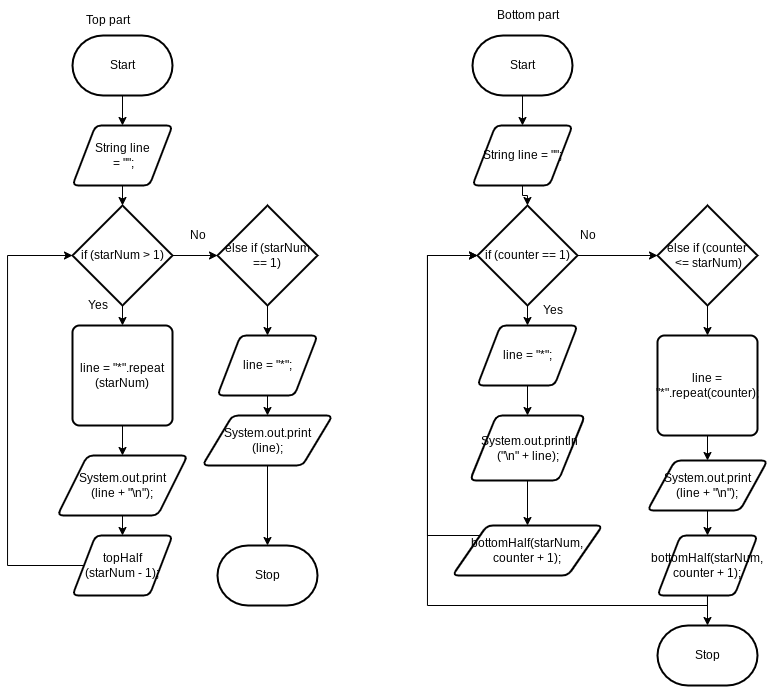

The diagram above was exported from draw.io. Its source (the exported page's mxGraphModel, read from the mxfile embedded in the PNG):
<mxGraphModel dx="511" dy="1346" grid="1" gridSize="10" guides="1" tooltips="1" connect="1" arrows="1" fold="1" page="1" pageScale="1" pageWidth="850" pageHeight="1100" math="0" shadow="0">
  <root>
    <mxCell id="0" />
    <mxCell id="1" parent="0" />
    <mxCell id="2" value="Stop" style="strokeWidth=2;html=1;shape=mxgraph.flowchart.terminator;whiteSpace=wrap;" vertex="1" parent="1">
      <mxGeometry x="240" y="530" width="100" height="60" as="geometry" />
    </mxCell>
    <mxCell id="6" style="edgeStyle=orthogonalEdgeStyle;html=1;entryX=0.5;entryY=0;entryDx=0;entryDy=0;rounded=0;" edge="1" parent="1" source="3" target="5">
      <mxGeometry relative="1" as="geometry" />
    </mxCell>
    <mxCell id="3" value="Start" style="strokeWidth=2;html=1;shape=mxgraph.flowchart.terminator;whiteSpace=wrap;" vertex="1" parent="1">
      <mxGeometry x="95" y="20" width="100" height="60" as="geometry" />
    </mxCell>
    <mxCell id="4" value="Top part" style="text;html=1;align=center;verticalAlign=middle;resizable=0;points=[];autosize=1;strokeColor=none;fillColor=none;" vertex="1" parent="1">
      <mxGeometry x="95" y="-10" width="70" height="30" as="geometry" />
    </mxCell>
    <mxCell id="17" style="edgeStyle=orthogonalEdgeStyle;rounded=0;html=1;" edge="1" parent="1" source="5" target="8">
      <mxGeometry relative="1" as="geometry" />
    </mxCell>
    <mxCell id="5" value="&lt;div&gt;String line&lt;/div&gt;&lt;div&gt;&amp;nbsp;= &quot;&quot;;&lt;/div&gt;" style="shape=parallelogram;html=1;strokeWidth=2;perimeter=parallelogramPerimeter;whiteSpace=wrap;rounded=1;arcSize=12;size=0.23;" vertex="1" parent="1">
      <mxGeometry x="95" y="110" width="100" height="60" as="geometry" />
    </mxCell>
    <mxCell id="24" style="edgeStyle=orthogonalEdgeStyle;rounded=0;html=1;" edge="1" parent="1" source="7" target="21">
      <mxGeometry relative="1" as="geometry" />
    </mxCell>
    <mxCell id="7" value="else if (starNum == 1)" style="strokeWidth=2;html=1;shape=mxgraph.flowchart.decision;whiteSpace=wrap;" vertex="1" parent="1">
      <mxGeometry x="240" y="190" width="100" height="100" as="geometry" />
    </mxCell>
    <mxCell id="10" style="edgeStyle=orthogonalEdgeStyle;rounded=0;html=1;" edge="1" parent="1" source="8" target="11">
      <mxGeometry relative="1" as="geometry">
        <mxPoint x="110" y="330" as="targetPoint" />
      </mxGeometry>
    </mxCell>
    <mxCell id="19" style="edgeStyle=orthogonalEdgeStyle;rounded=0;html=1;entryX=0;entryY=0.5;entryDx=0;entryDy=0;entryPerimeter=0;" edge="1" parent="1" source="8" target="7">
      <mxGeometry relative="1" as="geometry" />
    </mxCell>
    <mxCell id="8" value="if (starNum &amp;gt; 1)" style="strokeWidth=2;html=1;shape=mxgraph.flowchart.decision;whiteSpace=wrap;" vertex="1" parent="1">
      <mxGeometry x="95" y="190" width="100" height="100" as="geometry" />
    </mxCell>
    <mxCell id="13" style="edgeStyle=orthogonalEdgeStyle;rounded=0;html=1;" edge="1" parent="1" source="11" target="12">
      <mxGeometry relative="1" as="geometry" />
    </mxCell>
    <mxCell id="11" value="line = &quot;*&quot;.repeat&lt;br&gt;(starNum)" style="rounded=1;whiteSpace=wrap;html=1;absoluteArcSize=1;arcSize=14;strokeWidth=2;" vertex="1" parent="1">
      <mxGeometry x="95" y="310" width="100" height="100" as="geometry" />
    </mxCell>
    <mxCell id="15" style="edgeStyle=orthogonalEdgeStyle;rounded=0;html=1;entryX=0.5;entryY=0;entryDx=0;entryDy=0;" edge="1" parent="1" source="12" target="14">
      <mxGeometry relative="1" as="geometry" />
    </mxCell>
    <mxCell id="12" value="System.out.print&lt;br&gt;(line + &quot;\n&quot;);" style="shape=parallelogram;html=1;strokeWidth=2;perimeter=parallelogramPerimeter;whiteSpace=wrap;rounded=1;arcSize=12;size=0.23;" vertex="1" parent="1">
      <mxGeometry x="80" y="440" width="130" height="60" as="geometry" />
    </mxCell>
    <mxCell id="26" style="edgeStyle=orthogonalEdgeStyle;rounded=0;html=1;entryX=0;entryY=0.5;entryDx=0;entryDy=0;entryPerimeter=0;" edge="1" parent="1" source="14" target="8">
      <mxGeometry relative="1" as="geometry">
        <Array as="points">
          <mxPoint x="30" y="550" />
          <mxPoint x="30" y="240" />
        </Array>
      </mxGeometry>
    </mxCell>
    <mxCell id="14" value="topHalf&lt;br&gt;(starNum - 1);" style="shape=parallelogram;html=1;strokeWidth=2;perimeter=parallelogramPerimeter;whiteSpace=wrap;rounded=1;arcSize=12;size=0.23;" vertex="1" parent="1">
      <mxGeometry x="95" y="520" width="100" height="60" as="geometry" />
    </mxCell>
    <mxCell id="18" value="Yes" style="text;html=1;align=center;verticalAlign=middle;resizable=0;points=[];autosize=1;strokeColor=none;fillColor=none;" vertex="1" parent="1">
      <mxGeometry x="100" y="275" width="40" height="30" as="geometry" />
    </mxCell>
    <mxCell id="20" value="No" style="text;html=1;align=center;verticalAlign=middle;resizable=0;points=[];autosize=1;strokeColor=none;fillColor=none;" vertex="1" parent="1">
      <mxGeometry x="200" y="205" width="40" height="30" as="geometry" />
    </mxCell>
    <mxCell id="23" style="edgeStyle=orthogonalEdgeStyle;rounded=0;html=1;" edge="1" parent="1" source="21" target="22">
      <mxGeometry relative="1" as="geometry" />
    </mxCell>
    <mxCell id="21" value="line = &quot;*&quot;;" style="shape=parallelogram;html=1;strokeWidth=2;perimeter=parallelogramPerimeter;whiteSpace=wrap;rounded=1;arcSize=12;size=0.23;" vertex="1" parent="1">
      <mxGeometry x="240" y="320" width="100" height="60" as="geometry" />
    </mxCell>
    <mxCell id="25" style="edgeStyle=orthogonalEdgeStyle;rounded=0;html=1;" edge="1" parent="1" source="22" target="2">
      <mxGeometry relative="1" as="geometry" />
    </mxCell>
    <mxCell id="22" value="System.out.print&lt;br&gt;(line);" style="shape=parallelogram;html=1;strokeWidth=2;perimeter=parallelogramPerimeter;whiteSpace=wrap;rounded=1;arcSize=12;size=0.23;" vertex="1" parent="1">
      <mxGeometry x="225" y="400" width="130" height="50" as="geometry" />
    </mxCell>
    <mxCell id="27" value="Bottom part" style="text;html=1;align=center;verticalAlign=middle;resizable=0;points=[];autosize=1;strokeColor=none;fillColor=none;" vertex="1" parent="1">
      <mxGeometry x="505" y="-15" width="90" height="30" as="geometry" />
    </mxCell>
    <mxCell id="31" style="edgeStyle=orthogonalEdgeStyle;rounded=0;html=1;" edge="1" parent="1" source="28" target="30">
      <mxGeometry relative="1" as="geometry" />
    </mxCell>
    <mxCell id="28" value="Start" style="strokeWidth=2;html=1;shape=mxgraph.flowchart.terminator;whiteSpace=wrap;" vertex="1" parent="1">
      <mxGeometry x="495" y="20" width="100" height="60" as="geometry" />
    </mxCell>
    <mxCell id="29" value="Stop" style="strokeWidth=2;html=1;shape=mxgraph.flowchart.terminator;whiteSpace=wrap;" vertex="1" parent="1">
      <mxGeometry x="680" y="610" width="100" height="60" as="geometry" />
    </mxCell>
    <mxCell id="39" style="edgeStyle=orthogonalEdgeStyle;rounded=0;html=1;" edge="1" parent="1" source="30" target="32">
      <mxGeometry relative="1" as="geometry" />
    </mxCell>
    <mxCell id="30" value="String line = &quot;&quot;;" style="shape=parallelogram;html=1;strokeWidth=2;perimeter=parallelogramPerimeter;whiteSpace=wrap;rounded=1;arcSize=12;size=0.23;" vertex="1" parent="1">
      <mxGeometry x="495" y="110" width="100" height="60" as="geometry" />
    </mxCell>
    <mxCell id="38" style="edgeStyle=orthogonalEdgeStyle;rounded=0;html=1;" edge="1" parent="1" source="32" target="33">
      <mxGeometry relative="1" as="geometry" />
    </mxCell>
    <mxCell id="45" style="edgeStyle=orthogonalEdgeStyle;rounded=0;html=1;entryX=0;entryY=0.5;entryDx=0;entryDy=0;entryPerimeter=0;" edge="1" parent="1" source="32" target="44">
      <mxGeometry relative="1" as="geometry" />
    </mxCell>
    <mxCell id="32" value="if (counter == 1)" style="strokeWidth=2;html=1;shape=mxgraph.flowchart.decision;whiteSpace=wrap;" vertex="1" parent="1">
      <mxGeometry x="500" y="190" width="100" height="100" as="geometry" />
    </mxCell>
    <mxCell id="35" style="edgeStyle=orthogonalEdgeStyle;rounded=0;html=1;" edge="1" parent="1" source="33" target="34">
      <mxGeometry relative="1" as="geometry" />
    </mxCell>
    <mxCell id="33" value="line = &quot;*&quot;;" style="shape=parallelogram;html=1;strokeWidth=2;perimeter=parallelogramPerimeter;whiteSpace=wrap;rounded=1;arcSize=12;size=0.23;" vertex="1" parent="1">
      <mxGeometry x="500" y="310" width="100" height="60" as="geometry" />
    </mxCell>
    <mxCell id="37" style="edgeStyle=orthogonalEdgeStyle;rounded=0;html=1;" edge="1" parent="1" source="34" target="36">
      <mxGeometry relative="1" as="geometry" />
    </mxCell>
    <mxCell id="34" value="&lt;div&gt;&amp;nbsp; &amp;nbsp; &amp;nbsp; &amp;nbsp;System.out.println&lt;/div&gt;&lt;div&gt;(&quot;\n&quot; + line);&lt;/div&gt;&lt;div&gt;&lt;br&gt;&lt;/div&gt;" style="shape=parallelogram;html=1;strokeWidth=2;perimeter=parallelogramPerimeter;whiteSpace=wrap;rounded=1;arcSize=12;size=0.23;" vertex="1" parent="1">
      <mxGeometry x="492.5" y="400" width="115" height="65" as="geometry" />
    </mxCell>
    <mxCell id="40" style="edgeStyle=orthogonalEdgeStyle;rounded=0;html=1;entryX=0;entryY=0.5;entryDx=0;entryDy=0;entryPerimeter=0;" edge="1" parent="1" source="36" target="32">
      <mxGeometry relative="1" as="geometry">
        <Array as="points">
          <mxPoint x="450" y="520" />
          <mxPoint x="450" y="240" />
        </Array>
      </mxGeometry>
    </mxCell>
    <mxCell id="36" value="&lt;div&gt;&lt;span style=&quot;background-color: initial;&quot;&gt;bottomHalf(starNum, counter + 1);&lt;/span&gt;&lt;/div&gt;" style="shape=parallelogram;html=1;strokeWidth=2;perimeter=parallelogramPerimeter;whiteSpace=wrap;rounded=1;arcSize=12;size=0.23;" vertex="1" parent="1">
      <mxGeometry x="475" y="510" width="150" height="50" as="geometry" />
    </mxCell>
    <mxCell id="42" value="Yes" style="text;html=1;align=center;verticalAlign=middle;resizable=0;points=[];autosize=1;strokeColor=none;fillColor=none;" vertex="1" parent="1">
      <mxGeometry x="555" y="280" width="40" height="30" as="geometry" />
    </mxCell>
    <mxCell id="43" value="No" style="text;html=1;align=center;verticalAlign=middle;resizable=0;points=[];autosize=1;strokeColor=none;fillColor=none;" vertex="1" parent="1">
      <mxGeometry x="590" y="205" width="40" height="30" as="geometry" />
    </mxCell>
    <mxCell id="47" style="edgeStyle=orthogonalEdgeStyle;rounded=0;html=1;" edge="1" parent="1" source="44" target="46">
      <mxGeometry relative="1" as="geometry" />
    </mxCell>
    <mxCell id="44" value="else if (counter&lt;br&gt;&amp;nbsp;&amp;lt;= starNum)" style="strokeWidth=2;html=1;shape=mxgraph.flowchart.decision;whiteSpace=wrap;" vertex="1" parent="1">
      <mxGeometry x="680" y="190" width="100" height="100" as="geometry" />
    </mxCell>
    <mxCell id="49" style="edgeStyle=orthogonalEdgeStyle;rounded=0;html=1;" edge="1" parent="1" source="46" target="48">
      <mxGeometry relative="1" as="geometry" />
    </mxCell>
    <mxCell id="46" value="line = &quot;*&quot;.repeat(counter);" style="rounded=1;whiteSpace=wrap;html=1;absoluteArcSize=1;arcSize=14;strokeWidth=2;" vertex="1" parent="1">
      <mxGeometry x="680" y="320" width="100" height="100" as="geometry" />
    </mxCell>
    <mxCell id="52" style="edgeStyle=orthogonalEdgeStyle;rounded=0;html=1;" edge="1" parent="1" source="48" target="50">
      <mxGeometry relative="1" as="geometry" />
    </mxCell>
    <mxCell id="48" value="System.out.print&lt;br&gt;(line + &quot;\n&quot;);" style="shape=parallelogram;html=1;strokeWidth=2;perimeter=parallelogramPerimeter;whiteSpace=wrap;rounded=1;arcSize=12;size=0.23;" vertex="1" parent="1">
      <mxGeometry x="670" y="445" width="120" height="50" as="geometry" />
    </mxCell>
    <mxCell id="51" style="edgeStyle=orthogonalEdgeStyle;rounded=0;html=1;entryX=0;entryY=0.5;entryDx=0;entryDy=0;entryPerimeter=0;" edge="1" parent="1" source="50" target="32">
      <mxGeometry relative="1" as="geometry">
        <mxPoint x="500" y="233.91304347826087" as="targetPoint" />
        <Array as="points">
          <mxPoint x="450" y="590" />
          <mxPoint x="450" y="240" />
        </Array>
      </mxGeometry>
    </mxCell>
    <mxCell id="53" style="edgeStyle=orthogonalEdgeStyle;rounded=0;html=1;" edge="1" parent="1" source="50" target="29">
      <mxGeometry relative="1" as="geometry" />
    </mxCell>
    <mxCell id="50" value="bottomHalf(starNum, counter + 1);" style="shape=parallelogram;html=1;strokeWidth=2;perimeter=parallelogramPerimeter;whiteSpace=wrap;rounded=1;arcSize=12;size=0.23;" vertex="1" parent="1">
      <mxGeometry x="680" y="520" width="100" height="60" as="geometry" />
    </mxCell>
  </root>
</mxGraphModel>